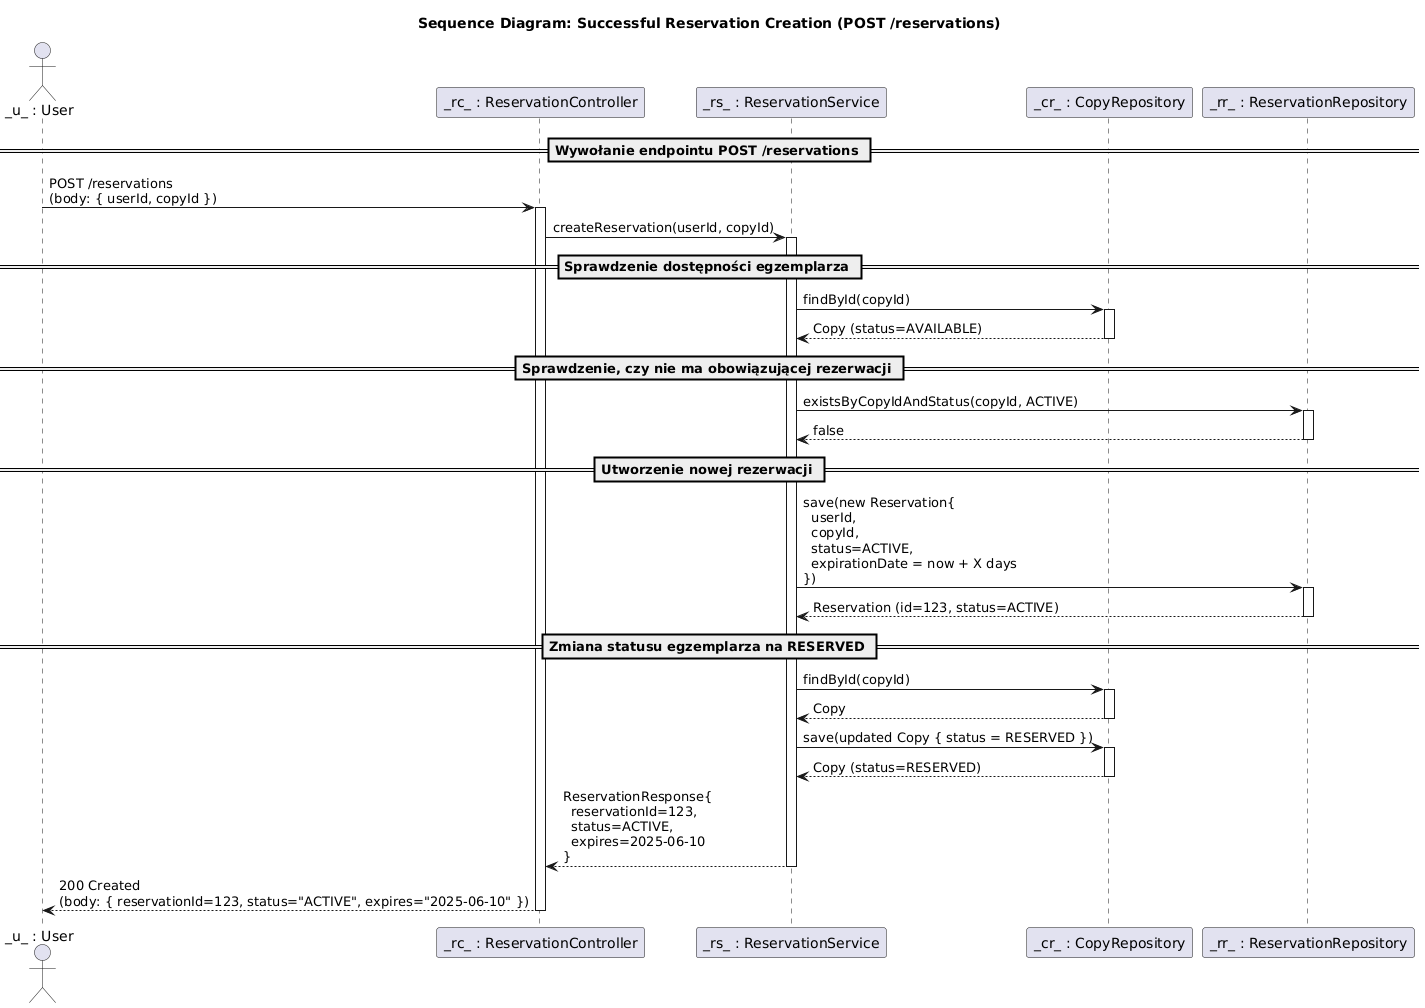

The diagram above was rendered by PlantUML. Its source (embedded in the PNG):
@startuml
title Sequence Diagram: Successful Reservation Creation (POST /reservations)

actor u as "_u_ : User"

participant rc as "_rc_ : ReservationController"
participant rs as "_rs_ : ReservationService"
participant cr as "_cr_ : CopyRepository"
participant rr as "_rr_ : ReservationRepository"

== Wywołanie endpointu POST /reservations ==
u -> rc: POST /reservations\n(body: { userId, copyId })

activate rc
rc -> rs: createReservation(userId, copyId)
activate rs

== Sprawdzenie dostępności egzemplarza ==
rs -> cr: findById(copyId)
activate cr
cr --> rs: Copy (status=AVAILABLE)
deactivate cr

== Sprawdzenie, czy nie ma obowiązującej rezerwacji ==
rs -> rr: existsByCopyIdAndStatus(copyId, ACTIVE)
activate rr
rr --> rs: false
deactivate rr

== Utworzenie nowej rezerwacji ==
rs -> rr: save(new Reservation{\n  userId,\n  copyId,\n  status=ACTIVE,\n  expirationDate = now + X days\n})
activate rr
rr --> rs: Reservation (id=123, status=ACTIVE)
deactivate rr

== Zmiana statusu egzemplarza na RESERVED ==
rs -> cr: findById(copyId)
activate cr
cr --> rs: Copy
deactivate cr

rs -> cr: save(updated Copy { status = RESERVED })
activate cr
cr --> rs: Copy (status=RESERVED)
deactivate cr

rs --> rc: ReservationResponse{\n  reservationId=123,\n  status=ACTIVE,\n  expires=2025-06-10\n}
deactivate rs

rc --> u: 200 Created\n(body: { reservationId=123, status="ACTIVE", expires="2025-06-10" })
deactivate rc
@enduml